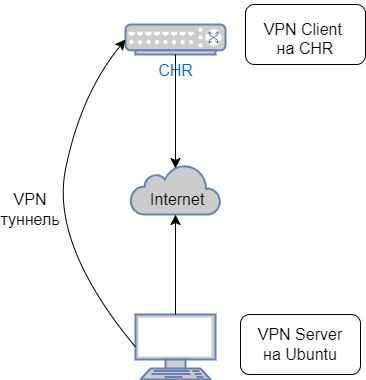

The diagram above was exported from draw.io. Its source (the exported page's mxGraphModel, read from the mxfile embedded in the PNG):
<mxGraphModel dx="2413" dy="770" grid="1" gridSize="10" guides="1" tooltips="1" connect="1" arrows="1" fold="1" page="1" pageScale="1" pageWidth="1100" pageHeight="850" background="none" math="0" shadow="0">
  <root>
    <mxCell id="0" />
    <mxCell id="1" parent="0" />
    <mxCell id="zyGmsiRM6Q_g-jnoe3jO-12" value="" style="rounded=1;whiteSpace=wrap;html=1;fontSize=16;" vertex="1" parent="1">
      <mxGeometry x="-740" y="610" width="120" height="60" as="geometry" />
    </mxCell>
    <mxCell id="zyGmsiRM6Q_g-jnoe3jO-11" value="" style="rounded=1;whiteSpace=wrap;html=1;fontSize=16;" vertex="1" parent="1">
      <mxGeometry x="-735" y="300" width="120" height="60" as="geometry" />
    </mxCell>
    <mxCell id="zyGmsiRM6Q_g-jnoe3jO-1" value="" style="html=1;outlineConnect=0;fillColor=#CCCCCC;strokeColor=#6881B3;gradientColor=none;gradientDirection=north;strokeWidth=2;shape=mxgraph.networks.cloud;fontColor=#ffffff;fontSize=16;" vertex="1" parent="1">
      <mxGeometry x="-850" y="460" width="90" height="50" as="geometry" />
    </mxCell>
    <mxCell id="zyGmsiRM6Q_g-jnoe3jO-2" value="CHR" style="fontColor=#0066CC;verticalAlign=top;verticalLabelPosition=bottom;labelPosition=center;align=center;html=1;outlineConnect=0;fillColor=#CCCCCC;strokeColor=#6881B3;gradientColor=none;gradientDirection=north;strokeWidth=2;shape=mxgraph.networks.switch;fontSize=16;" vertex="1" parent="1">
      <mxGeometry x="-855" y="320" width="100" height="30" as="geometry" />
    </mxCell>
    <mxCell id="zyGmsiRM6Q_g-jnoe3jO-5" value="" style="fontColor=#0066CC;verticalAlign=top;verticalLabelPosition=bottom;labelPosition=center;align=center;html=1;outlineConnect=0;fillColor=#CCCCCC;strokeColor=#6881B3;gradientColor=none;gradientDirection=north;strokeWidth=2;shape=mxgraph.networks.terminal;fontSize=16;" vertex="1" parent="1">
      <mxGeometry x="-845" y="610" width="80" height="65" as="geometry" />
    </mxCell>
    <mxCell id="zyGmsiRM6Q_g-jnoe3jO-6" value="" style="endArrow=classic;html=1;rounded=0;fontSize=12;startSize=8;endSize=8;curved=1;exitX=0.5;exitY=1;exitDx=0;exitDy=0;exitPerimeter=0;entryX=0.5;entryY=0.08;entryDx=0;entryDy=0;entryPerimeter=0;" edge="1" parent="1" source="zyGmsiRM6Q_g-jnoe3jO-2" target="zyGmsiRM6Q_g-jnoe3jO-1">
      <mxGeometry width="50" height="50" relative="1" as="geometry">
        <mxPoint x="-670" y="610" as="sourcePoint" />
        <mxPoint x="-620" y="560" as="targetPoint" />
      </mxGeometry>
    </mxCell>
    <mxCell id="zyGmsiRM6Q_g-jnoe3jO-7" value="" style="endArrow=classic;html=1;rounded=0;fontSize=12;startSize=8;endSize=8;curved=1;exitX=0.5;exitY=0;exitDx=0;exitDy=0;exitPerimeter=0;" edge="1" parent="1" source="zyGmsiRM6Q_g-jnoe3jO-5" target="zyGmsiRM6Q_g-jnoe3jO-1">
      <mxGeometry width="50" height="50" relative="1" as="geometry">
        <mxPoint x="-670" y="610" as="sourcePoint" />
        <mxPoint x="-620" y="560" as="targetPoint" />
      </mxGeometry>
    </mxCell>
    <mxCell id="zyGmsiRM6Q_g-jnoe3jO-8" value="" style="endArrow=classic;html=1;rounded=0;fontSize=12;startSize=8;endSize=8;curved=1;entryX=0;entryY=0.5;entryDx=0;entryDy=0;entryPerimeter=0;exitX=0;exitY=0.5;exitDx=0;exitDy=0;exitPerimeter=0;" edge="1" parent="1" source="zyGmsiRM6Q_g-jnoe3jO-5" target="zyGmsiRM6Q_g-jnoe3jO-2">
      <mxGeometry width="50" height="50" relative="1" as="geometry">
        <mxPoint x="-930" y="600" as="sourcePoint" />
        <mxPoint x="-620" y="560" as="targetPoint" />
        <Array as="points">
          <mxPoint x="-930" y="540" />
          <mxPoint x="-900" y="390" />
        </Array>
      </mxGeometry>
    </mxCell>
    <mxCell id="zyGmsiRM6Q_g-jnoe3jO-9" value="&lt;br&gt;VPN Client&amp;nbsp;&lt;br&gt;на CHR" style="text;html=1;strokeColor=none;fillColor=none;align=center;verticalAlign=middle;whiteSpace=wrap;rounded=0;fontSize=16;" vertex="1" parent="1">
      <mxGeometry x="-735" y="310" width="120" height="30" as="geometry" />
    </mxCell>
    <mxCell id="zyGmsiRM6Q_g-jnoe3jO-10" value="VPN Server&lt;br&gt;на Ubuntu" style="text;html=1;strokeColor=none;fillColor=none;align=center;verticalAlign=middle;whiteSpace=wrap;rounded=0;fontSize=16;" vertex="1" parent="1">
      <mxGeometry x="-725" y="625" width="90" height="30" as="geometry" />
    </mxCell>
    <mxCell id="zyGmsiRM6Q_g-jnoe3jO-13" value="&amp;nbsp;Internet" style="text;html=1;strokeColor=none;fillColor=none;align=center;verticalAlign=middle;whiteSpace=wrap;rounded=0;fontSize=16;" vertex="1" parent="1">
      <mxGeometry x="-835" y="480" width="60" height="30" as="geometry" />
    </mxCell>
    <mxCell id="zyGmsiRM6Q_g-jnoe3jO-14" value="VPN туннель" style="text;html=1;strokeColor=none;fillColor=none;align=center;verticalAlign=middle;whiteSpace=wrap;rounded=0;fontSize=16;" vertex="1" parent="1">
      <mxGeometry x="-980" y="490" width="60" height="30" as="geometry" />
    </mxCell>
    <mxCell id="zyGmsiRM6Q_g-jnoe3jO-15" style="edgeStyle=none;curved=1;rounded=0;orthogonalLoop=1;jettySize=auto;html=1;exitX=0.5;exitY=0;exitDx=0;exitDy=0;fontSize=12;startSize=8;endSize=8;" edge="1" parent="1" source="zyGmsiRM6Q_g-jnoe3jO-9" target="zyGmsiRM6Q_g-jnoe3jO-9">
      <mxGeometry relative="1" as="geometry" />
    </mxCell>
  </root>
</mxGraphModel>